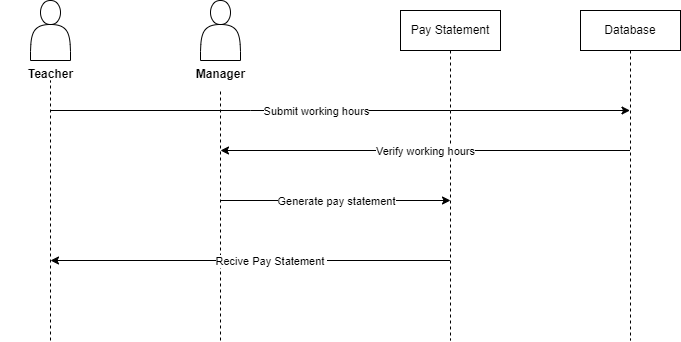

The diagram above was exported from draw.io. Its source (the exported page's mxGraphModel, read from the mxfile embedded in the PNG):
<mxGraphModel dx="880" dy="427" grid="1" gridSize="10" guides="1" tooltips="1" connect="1" arrows="1" fold="1" page="1" pageScale="1" pageWidth="850" pageHeight="1100" math="0" shadow="0">
  <root>
    <mxCell id="0" />
    <mxCell id="1" parent="0" />
    <mxCell id="aM9ryv3xv72pqoxQDRHE-5" value="Pay Statement" style="shape=umlLifeline;perimeter=lifelinePerimeter;whiteSpace=wrap;html=1;container=0;dropTarget=0;collapsible=0;recursiveResize=0;outlineConnect=0;portConstraint=eastwest;newEdgeStyle={&quot;edgeStyle&quot;:&quot;elbowEdgeStyle&quot;,&quot;elbow&quot;:&quot;vertical&quot;,&quot;curved&quot;:0,&quot;rounded&quot;:0};" parent="1" vertex="1">
      <mxGeometry x="410" y="30" width="100" height="330" as="geometry" />
    </mxCell>
    <mxCell id="vz2gOWRPXKi3RDtmrLVf-1" value="" style="shape=actor;whiteSpace=wrap;html=1;" vertex="1" parent="1">
      <mxGeometry x="40" y="20" width="40" height="60" as="geometry" />
    </mxCell>
    <mxCell id="vz2gOWRPXKi3RDtmrLVf-2" value="" style="endArrow=none;dashed=1;html=1;rounded=0;" edge="1" parent="1">
      <mxGeometry width="50" height="50" relative="1" as="geometry">
        <mxPoint x="60" y="360" as="sourcePoint" />
        <mxPoint x="60" y="100" as="targetPoint" />
      </mxGeometry>
    </mxCell>
    <mxCell id="vz2gOWRPXKi3RDtmrLVf-13" value="Database" style="shape=umlLifeline;perimeter=lifelinePerimeter;whiteSpace=wrap;html=1;container=0;dropTarget=0;collapsible=0;recursiveResize=0;outlineConnect=0;portConstraint=eastwest;newEdgeStyle={&quot;edgeStyle&quot;:&quot;elbowEdgeStyle&quot;,&quot;elbow&quot;:&quot;vertical&quot;,&quot;curved&quot;:0,&quot;rounded&quot;:0};" vertex="1" parent="1">
      <mxGeometry x="590" y="30" width="100" height="330" as="geometry" />
    </mxCell>
    <mxCell id="vz2gOWRPXKi3RDtmrLVf-21" value="" style="shape=actor;whiteSpace=wrap;html=1;" vertex="1" parent="1">
      <mxGeometry x="210" y="20" width="40" height="60" as="geometry" />
    </mxCell>
    <mxCell id="vz2gOWRPXKi3RDtmrLVf-22" value="" style="endArrow=none;dashed=1;html=1;rounded=0;" edge="1" parent="1" target="vz2gOWRPXKi3RDtmrLVf-23">
      <mxGeometry width="50" height="50" relative="1" as="geometry">
        <mxPoint x="230" y="360" as="sourcePoint" />
        <mxPoint x="229.5" y="100" as="targetPoint" />
      </mxGeometry>
    </mxCell>
    <mxCell id="vz2gOWRPXKi3RDtmrLVf-23" value="&lt;font style=&quot;font-size: 12px;&quot;&gt;Manager&lt;/font&gt;" style="text;strokeColor=none;fillColor=none;html=1;fontSize=24;fontStyle=1;verticalAlign=middle;align=center;" vertex="1" parent="1">
      <mxGeometry x="180" y="70" width="100" height="40" as="geometry" />
    </mxCell>
    <mxCell id="vz2gOWRPXKi3RDtmrLVf-24" value="&lt;font style=&quot;font-size: 12px;&quot;&gt;Teacher&lt;/font&gt;" style="text;strokeColor=none;fillColor=none;html=1;fontSize=24;fontStyle=1;verticalAlign=middle;align=center;" vertex="1" parent="1">
      <mxGeometry x="10" y="70" width="100" height="40" as="geometry" />
    </mxCell>
    <mxCell id="vz2gOWRPXKi3RDtmrLVf-51" value="" style="endArrow=classic;html=1;rounded=0;" edge="1" parent="1" source="vz2gOWRPXKi3RDtmrLVf-13">
      <mxGeometry relative="1" as="geometry">
        <mxPoint x="230" y="160" as="sourcePoint" />
        <mxPoint x="230" y="170" as="targetPoint" />
      </mxGeometry>
    </mxCell>
    <mxCell id="vz2gOWRPXKi3RDtmrLVf-52" value="Verify working hours" style="edgeLabel;resizable=0;html=1;align=center;verticalAlign=middle;" connectable="0" vertex="1" parent="vz2gOWRPXKi3RDtmrLVf-51">
      <mxGeometry relative="1" as="geometry" />
    </mxCell>
    <mxCell id="vz2gOWRPXKi3RDtmrLVf-53" value="" style="endArrow=classic;html=1;rounded=0;" edge="1" parent="1" target="vz2gOWRPXKi3RDtmrLVf-13">
      <mxGeometry relative="1" as="geometry">
        <mxPoint x="60" y="130" as="sourcePoint" />
        <mxPoint x="480" y="220" as="targetPoint" />
        <Array as="points">
          <mxPoint x="260" y="130" />
          <mxPoint x="460" y="130" />
        </Array>
      </mxGeometry>
    </mxCell>
    <mxCell id="vz2gOWRPXKi3RDtmrLVf-54" value="Submit working hours" style="edgeLabel;resizable=0;html=1;align=center;verticalAlign=middle;" connectable="0" vertex="1" parent="vz2gOWRPXKi3RDtmrLVf-53">
      <mxGeometry relative="1" as="geometry">
        <mxPoint x="-25" as="offset" />
      </mxGeometry>
    </mxCell>
    <mxCell id="vz2gOWRPXKi3RDtmrLVf-57" value="" style="endArrow=classic;html=1;rounded=0;" edge="1" parent="1" source="aM9ryv3xv72pqoxQDRHE-5">
      <mxGeometry relative="1" as="geometry">
        <mxPoint x="450" y="320" as="sourcePoint" />
        <mxPoint x="60" y="280" as="targetPoint" />
        <Array as="points">
          <mxPoint x="60" y="280" />
        </Array>
      </mxGeometry>
    </mxCell>
    <mxCell id="vz2gOWRPXKi3RDtmrLVf-58" value="Recive Pay Statement&amp;nbsp;" style="edgeLabel;resizable=0;html=1;align=center;verticalAlign=middle;" connectable="0" vertex="1" parent="vz2gOWRPXKi3RDtmrLVf-57">
      <mxGeometry relative="1" as="geometry">
        <mxPoint x="21" as="offset" />
      </mxGeometry>
    </mxCell>
    <mxCell id="vz2gOWRPXKi3RDtmrLVf-59" value="" style="endArrow=classic;html=1;rounded=0;" edge="1" parent="1">
      <mxGeometry relative="1" as="geometry">
        <mxPoint x="230" y="220" as="sourcePoint" />
        <mxPoint x="460" y="220" as="targetPoint" />
      </mxGeometry>
    </mxCell>
    <mxCell id="vz2gOWRPXKi3RDtmrLVf-60" value="Generate pay statement" style="edgeLabel;resizable=0;html=1;align=center;verticalAlign=middle;" connectable="0" vertex="1" parent="vz2gOWRPXKi3RDtmrLVf-59">
      <mxGeometry relative="1" as="geometry" />
    </mxCell>
  </root>
</mxGraphModel>